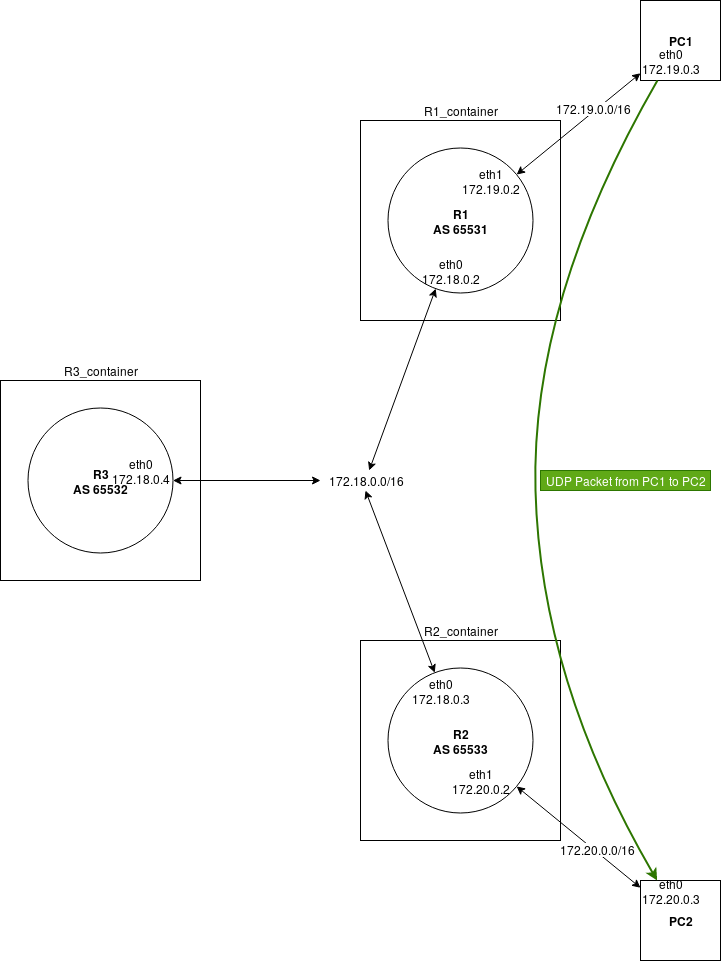

The diagram above was exported from draw.io. Its source (the exported page's mxGraphModel, read from the mxfile embedded in the PNG):
<mxGraphModel dx="854" dy="421" grid="1" gridSize="10" guides="1" tooltips="1" connect="1" arrows="1" fold="1" page="1" pageScale="1" pageWidth="850" pageHeight="1100" math="0" shadow="0">
  <root>
    <mxCell id="0" />
    <mxCell id="1" parent="0" />
    <mxCell id="aJbn9UgVt9Yf_Mcj6vh--3" value="" style="whiteSpace=wrap;html=1;aspect=fixed;" parent="1" vertex="1">
      <mxGeometry x="400" y="160" width="200" height="200" as="geometry" />
    </mxCell>
    <mxCell id="aJbn9UgVt9Yf_Mcj6vh--4" value="" style="whiteSpace=wrap;html=1;aspect=fixed;" parent="1" vertex="1">
      <mxGeometry x="40" y="420" width="200" height="200" as="geometry" />
    </mxCell>
    <mxCell id="aJbn9UgVt9Yf_Mcj6vh--5" value="" style="whiteSpace=wrap;html=1;aspect=fixed;" parent="1" vertex="1">
      <mxGeometry x="400" y="680" width="200" height="200" as="geometry" />
    </mxCell>
    <mxCell id="aJbn9UgVt9Yf_Mcj6vh--7" value="&lt;div&gt;R2_container&lt;/div&gt;" style="text;html=1;strokeColor=none;fillColor=none;align=center;verticalAlign=middle;whiteSpace=wrap;rounded=0;" parent="1" vertex="1">
      <mxGeometry x="480" y="660" width="40" height="20" as="geometry" />
    </mxCell>
    <mxCell id="aJbn9UgVt9Yf_Mcj6vh--8" value="R1_container" style="text;html=1;strokeColor=none;fillColor=none;align=center;verticalAlign=middle;whiteSpace=wrap;rounded=0;" parent="1" vertex="1">
      <mxGeometry x="480" y="140" width="40" height="20" as="geometry" />
    </mxCell>
    <mxCell id="aJbn9UgVt9Yf_Mcj6vh--9" value="R3_container" style="text;html=1;strokeColor=none;fillColor=none;align=center;verticalAlign=middle;whiteSpace=wrap;rounded=0;" parent="1" vertex="1">
      <mxGeometry x="120" y="400" width="40" height="20" as="geometry" />
    </mxCell>
    <mxCell id="aJbn9UgVt9Yf_Mcj6vh--10" value="&lt;div&gt;&lt;b&gt;R1&lt;/b&gt;&lt;/div&gt;&lt;div&gt;&lt;b&gt;AS 65531&lt;br&gt;&lt;/b&gt;&lt;/div&gt;" style="ellipse;whiteSpace=wrap;html=1;aspect=fixed;" parent="1" vertex="1">
      <mxGeometry x="427.5" y="187.5" width="145" height="145" as="geometry" />
    </mxCell>
    <mxCell id="aJbn9UgVt9Yf_Mcj6vh--12" value="&lt;div&gt;&lt;b&gt;R3&lt;/b&gt;&lt;/div&gt;&lt;div&gt;&lt;b&gt;AS 65532&lt;br&gt;&lt;/b&gt;&lt;/div&gt;" style="ellipse;whiteSpace=wrap;html=1;aspect=fixed;" parent="1" vertex="1">
      <mxGeometry x="67.5" y="447.5" width="145" height="145" as="geometry" />
    </mxCell>
    <mxCell id="aJbn9UgVt9Yf_Mcj6vh--13" value="&lt;div&gt;&lt;b&gt;R2&lt;/b&gt;&lt;/div&gt;&lt;div&gt;&lt;b&gt;AS 65533&lt;br&gt;&lt;/b&gt;&lt;/div&gt;" style="ellipse;whiteSpace=wrap;html=1;aspect=fixed;" parent="1" vertex="1">
      <mxGeometry x="427.5" y="707.5" width="145" height="145" as="geometry" />
    </mxCell>
    <mxCell id="aJbn9UgVt9Yf_Mcj6vh--15" value="" style="endArrow=classic;startArrow=classic;html=1;" parent="1" source="aJbn9UgVt9Yf_Mcj6vh--10" target="ORz_6OD_aIGNu_TDmx9a-6" edge="1">
      <mxGeometry width="50" height="50" relative="1" as="geometry">
        <mxPoint x="20" y="1080" as="sourcePoint" />
        <mxPoint x="397.6451509302515" y="481.7688396511221" as="targetPoint" />
      </mxGeometry>
    </mxCell>
    <mxCell id="aJbn9UgVt9Yf_Mcj6vh--17" value="" style="endArrow=classic;startArrow=classic;html=1;" parent="1" source="ORz_6OD_aIGNu_TDmx9a-6" target="aJbn9UgVt9Yf_Mcj6vh--12" edge="1">
      <mxGeometry width="50" height="50" relative="1" as="geometry">
        <mxPoint x="320" y="520" as="sourcePoint" />
        <mxPoint x="317.36816260093406" y="651.1700561720056" as="targetPoint" />
      </mxGeometry>
    </mxCell>
    <mxCell id="aJbn9UgVt9Yf_Mcj6vh--18" value="&lt;div&gt;eth0&lt;/div&gt;&lt;div&gt;172.18.0.2&lt;/div&gt;" style="text;html=1;strokeColor=none;fillColor=none;align=center;verticalAlign=middle;whiteSpace=wrap;rounded=0;" parent="1" vertex="1">
      <mxGeometry x="470" y="300.11764705882354" width="40" height="20" as="geometry" />
    </mxCell>
    <mxCell id="aJbn9UgVt9Yf_Mcj6vh--19" value="&lt;div&gt;eth0&lt;/div&gt;&lt;div&gt;172.18.0.3&lt;/div&gt;" style="text;html=1;strokeColor=none;fillColor=none;align=center;verticalAlign=middle;whiteSpace=wrap;rounded=0;" parent="1" vertex="1">
      <mxGeometry x="460" y="720" width="40" height="20" as="geometry" />
    </mxCell>
    <mxCell id="cKQTFnBDRlnDVe2iRS6N-8" value="" style="endArrow=classic;startArrow=classic;html=1;exitX=0.5;exitY=1;exitDx=0;exitDy=0;" parent="1" source="ORz_6OD_aIGNu_TDmx9a-6" target="aJbn9UgVt9Yf_Mcj6vh--13" edge="1">
      <mxGeometry width="50" height="50" relative="1" as="geometry">
        <mxPoint x="397.54813931963645" y="558.2510003147131" as="sourcePoint" />
        <mxPoint x="90" y="900" as="targetPoint" />
      </mxGeometry>
    </mxCell>
    <mxCell id="cKQTFnBDRlnDVe2iRS6N-9" style="edgeStyle=orthogonalEdgeStyle;rounded=0;orthogonalLoop=1;jettySize=auto;html=1;exitX=0.5;exitY=1;exitDx=0;exitDy=0;" parent="1" source="aJbn9UgVt9Yf_Mcj6vh--19" target="aJbn9UgVt9Yf_Mcj6vh--19" edge="1">
      <mxGeometry relative="1" as="geometry" />
    </mxCell>
    <mxCell id="cKQTFnBDRlnDVe2iRS6N-11" value="&lt;div&gt;eth1&lt;/div&gt;&lt;div&gt;172.19.0.2&lt;/div&gt;" style="text;html=1;strokeColor=none;fillColor=none;align=center;verticalAlign=middle;whiteSpace=wrap;rounded=0;" parent="1" vertex="1">
      <mxGeometry x="510" y="210.11764705882354" width="40" height="20" as="geometry" />
    </mxCell>
    <mxCell id="cKQTFnBDRlnDVe2iRS6N-12" value="&lt;div&gt;eth1&lt;/div&gt;&lt;div&gt;172.20.0.2&lt;/div&gt;" style="text;html=1;strokeColor=none;fillColor=none;align=center;verticalAlign=middle;whiteSpace=wrap;rounded=0;" parent="1" vertex="1">
      <mxGeometry x="500" y="810" width="40" height="20" as="geometry" />
    </mxCell>
    <mxCell id="cKQTFnBDRlnDVe2iRS6N-13" value="&lt;div&gt;eth0&lt;/div&gt;&lt;div&gt;172.18.0.4&lt;/div&gt;" style="text;html=1;strokeColor=none;fillColor=none;align=center;verticalAlign=middle;whiteSpace=wrap;rounded=0;" parent="1" vertex="1">
      <mxGeometry x="160" y="500.11764705882354" width="40" height="20" as="geometry" />
    </mxCell>
    <mxCell id="cKQTFnBDRlnDVe2iRS6N-14" value="&lt;div align=&quot;center&quot;&gt;&lt;b&gt;PC1&lt;/b&gt;&lt;/div&gt;" style="whiteSpace=wrap;html=1;aspect=fixed;align=center;" parent="1" vertex="1">
      <mxGeometry x="680" y="40" width="80" height="80" as="geometry" />
    </mxCell>
    <mxCell id="cKQTFnBDRlnDVe2iRS6N-15" value="" style="endArrow=classic;startArrow=classic;html=1;" parent="1" source="cKQTFnBDRlnDVe2iRS6N-14" target="aJbn9UgVt9Yf_Mcj6vh--10" edge="1">
      <mxGeometry width="50" height="50" relative="1" as="geometry">
        <mxPoint x="40" y="950" as="sourcePoint" />
        <mxPoint x="90" y="900" as="targetPoint" />
      </mxGeometry>
    </mxCell>
    <mxCell id="cKQTFnBDRlnDVe2iRS6N-16" value="172.19.0.0/16" style="text;html=1;resizable=0;points=[];align=center;verticalAlign=middle;labelBackgroundColor=#ffffff;" parent="cKQTFnBDRlnDVe2iRS6N-15" vertex="1" connectable="0">
      <mxGeometry x="-0.2743" y="-3" relative="1" as="geometry">
        <mxPoint as="offset" />
      </mxGeometry>
    </mxCell>
    <mxCell id="cKQTFnBDRlnDVe2iRS6N-17" value="&lt;div align=&quot;center&quot;&gt;&lt;b&gt;PC2&lt;/b&gt;&lt;/div&gt;" style="whiteSpace=wrap;html=1;aspect=fixed;align=center;" parent="1" vertex="1">
      <mxGeometry x="680" y="920" width="80" height="80" as="geometry" />
    </mxCell>
    <mxCell id="cKQTFnBDRlnDVe2iRS6N-18" value="" style="endArrow=classic;startArrow=classic;html=1;" parent="1" source="cKQTFnBDRlnDVe2iRS6N-17" target="aJbn9UgVt9Yf_Mcj6vh--13" edge="1">
      <mxGeometry width="50" height="50" relative="1" as="geometry">
        <mxPoint x="690" y="122.72727272727263" as="sourcePoint" />
        <mxPoint x="566.1119041922361" y="224.090260206352" as="targetPoint" />
      </mxGeometry>
    </mxCell>
    <mxCell id="cKQTFnBDRlnDVe2iRS6N-19" value="172.20.0.0/16" style="text;html=1;resizable=0;points=[];align=center;verticalAlign=middle;labelBackgroundColor=#ffffff;" parent="cKQTFnBDRlnDVe2iRS6N-18" vertex="1" connectable="0">
      <mxGeometry x="-0.2743" y="-3" relative="1" as="geometry">
        <mxPoint as="offset" />
      </mxGeometry>
    </mxCell>
    <mxCell id="cKQTFnBDRlnDVe2iRS6N-20" value="&lt;div&gt;eth0&lt;/div&gt;&lt;div&gt;172.19.0.3&lt;/div&gt;" style="text;html=1;strokeColor=none;fillColor=none;align=center;verticalAlign=middle;whiteSpace=wrap;rounded=0;" parent="1" vertex="1">
      <mxGeometry x="690" y="90" width="40" height="20" as="geometry" />
    </mxCell>
    <mxCell id="cKQTFnBDRlnDVe2iRS6N-23" value="&lt;div&gt;eth0&lt;/div&gt;&lt;div&gt;172.20.0.3&lt;/div&gt;" style="text;html=1;strokeColor=none;fillColor=none;align=center;verticalAlign=middle;whiteSpace=wrap;rounded=0;" parent="1" vertex="1">
      <mxGeometry x="690" y="920" width="40" height="20" as="geometry" />
    </mxCell>
    <mxCell id="ORz_6OD_aIGNu_TDmx9a-4" value="" style="curved=1;endArrow=classic;html=1;strokeWidth=2;fillColor=#60a917;strokeColor=#2D7600;" parent="1" source="cKQTFnBDRlnDVe2iRS6N-14" target="cKQTFnBDRlnDVe2iRS6N-17" edge="1">
      <mxGeometry width="50" height="50" relative="1" as="geometry">
        <mxPoint x="40" y="1070" as="sourcePoint" />
        <mxPoint x="90" y="1020" as="targetPoint" />
        <Array as="points">
          <mxPoint x="570" y="340" />
          <mxPoint x="580" y="720" />
        </Array>
      </mxGeometry>
    </mxCell>
    <mxCell id="ORz_6OD_aIGNu_TDmx9a-5" value="UDP Packet from PC1 to PC2" style="text;html=1;strokeColor=#2D7600;fillColor=#60a917;align=center;verticalAlign=middle;whiteSpace=wrap;rounded=0;fontColor=#ffffff;" parent="1" vertex="1">
      <mxGeometry x="580" y="510" width="170" height="20" as="geometry" />
    </mxCell>
    <mxCell id="ORz_6OD_aIGNu_TDmx9a-6" value="&lt;div&gt;172.18.0.0/16&lt;/div&gt;" style="text;html=1;strokeColor=none;fillColor=none;align=center;verticalAlign=middle;whiteSpace=wrap;rounded=0;" parent="1" vertex="1">
      <mxGeometry x="360" y="510" width="90" height="20" as="geometry" />
    </mxCell>
  </root>
</mxGraphModel>